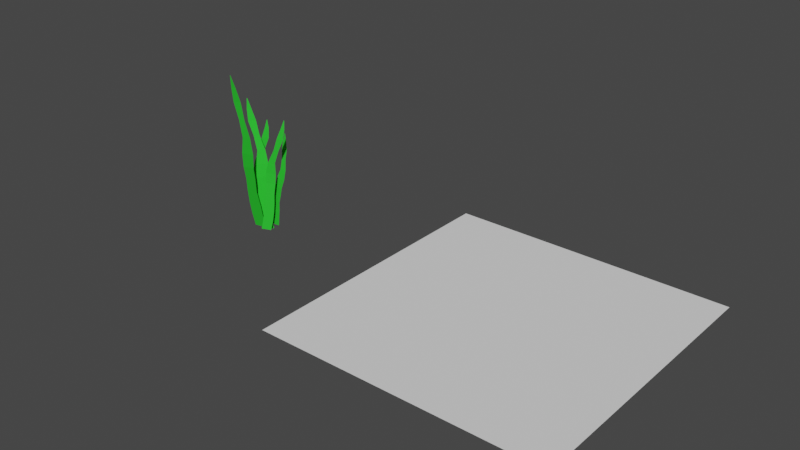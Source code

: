 # Source: gras.blend  (saved by Blender 3.2.14; exported with 4.5.12 LTS)
import bpy
from mathutils import Matrix  # noqa: F401  (used for matrix-valued properties, if any)

bpy.ops.wm.read_factory_settings(use_empty=True)
scene = bpy.context.scene
scene.name = 'Scene'

# ---- collections
col_collection = bpy.data.collections.new('Collection'); scene.collection.children.link(col_collection)

# ---- materials (node trees are filled in below, after node groups)
mat_material_001 = bpy.data.materials.new('Material.001')
mat_material_001.diffuse_color = (0.02746, 0.5596, 0.03171, 1.0)

# ---- material node trees

# ---- world
world_world = bpy.data.worlds.new('World'); scene.world = world_world
world_world.use_nodes = True; world_world.node_tree.nodes.clear()
_N = world_world.node_tree.nodes; _L = world_world.node_tree.links
n0 = _N.new('ShaderNodeOutputWorld'); n0.name = 'World Output'; n0.location = (300, 300)
n1 = _N.new('ShaderNodeBackground'); n1.name = 'Background'; n1.location = (10, 300)
n1.inputs[0].default_value = (0.05088, 0.05088, 0.05088, 1.0)
_L.new(n1.outputs[0], n0.inputs[0])
n0.is_active_output = True
world_world.color = (0.05088, 0.05088, 0.05088)
world_world.use_sun_shadow = False
world_world.sun_shadow_jitter_overblur = 0.0

# ---- meshes
me_fl_che = bpy.data.meshes.new('Fläche')
me_fl_che.from_pydata([(-1.0, -1.0, 0.0), (1.0, -1.0, 0.0), (-1.0, 1.0, 0.0), (1.0, 1.0, 0.0)], [], [(0, 1, 3, 2)])
_uv = me_fl_che.uv_layers.new(name='UV-Map')
_uv.uv.foreach_set('vector', [0.0, 0.0, 1.0, 0.0, 1.0, 1.0, 0.0, 1.0])
me_fl_che.update()
me_fl_che_001 = bpy.data.meshes.new('Fläche.001')
me_fl_che_001.from_pydata([(-1.515, -1.005, 0.0), (0.4846, -1.005, 0.0), (-0.6958, 4.017, -0.3164), (-0.6325, 4.016, -0.3164), (-1.015, 3.61, -0.3087), (-1.079, 3.145, -0.2729), (-0.4642, 2.606, -0.1963), (-0.1327, 2.051, -0.1071), (-0.6528, 1.533, -0.03281), (-0.9016, 1.077, -5.962e-05), (-0.99, 0.6563, 0.0), (-1.326, 0.2398, 0.0), (-1.545, -0.1753, 0.0), (-1.617, -0.5897, 0.0), (0.4943, -0.5897, 0.0), (0.562, -0.1753, 0.0), (0.4872, 0.262, 0.0), (0.846, 0.6781, 0.0), (1.068, 1.076, -0.0003682), (1.452, 1.535, -0.03742), (1.232, 2.062, -0.1156), (0.5108, 2.62, -0.2073), (0.2338, 3.154, -0.2841), (-0.2578, 3.616, -0.3164), (0.1805, -1.021, -0.3324), (1.584, -1.018, -0.3119), (0.9205, 1.708, -1.503), (0.9649, 1.708, -1.502), (0.6867, 1.482, -1.428), (0.6251, 1.231, -1.313), (1.03, 0.9515, -1.14), (1.234, 0.6666, -0.9548), (0.8437, 0.3967, -0.7989), (0.6533, 0.1496, -0.6905), (0.5828, -0.08687, -0.6178), (0.3386, -0.3214, -0.5483), (0.1765, -0.555, -0.4779), (0.1177, -0.788, -0.4062), (1.599, -0.7851, -0.3845), (1.655, -0.5521, -0.4563), (1.611, -0.3064, -0.5336), (1.872, -0.07208, -0.6028), (2.036, 0.1519, -0.6705), (2.322, 0.3994, -0.782), (2.193, 0.672, -0.9507), (1.717, 0.9574, -1.143), (1.549, 1.234, -1.312), (1.22, 1.484, -1.429), (-0.7562, -1.088, -0.3366), (-1.135, -0.9705, -0.008345), (-1.269, 2.15, -1.37), (-1.281, 2.154, -1.36), (-1.137, 1.875, -1.325), (-1.107, 1.576, -1.229), (-1.287, 1.264, -1.009), (-1.441, 0.9242, -0.8339), (-1.406, 0.5596, -0.8053), (-1.336, 0.2546, -0.7406), (-1.225, -0.01446, -0.6532), (-1.069, -0.2955, -0.6073), (-0.9353, -0.5688, -0.5426), (-0.8294, -0.833, -0.4539), (-1.229, -0.7094, -0.1074), (-1.334, -0.4454, -0.1968), (-1.417, -0.1754, -0.3151), (-1.578, 0.1068, -0.3571), (-1.708, 0.3697, -0.4172), (-1.794, 0.6847, -0.4597), (-1.681, 1.012, -0.6113), (-1.449, 1.331, -0.8506), (-1.331, 1.659, -1.013), (-1.263, 1.924, -1.201), (1.162, -1.09, -0.04897), (0.4301, -0.9815, 0.1501), (4.34, 2.441, -0.9476), (4.316, 2.444, -0.9412), (4.216, 2.142, -0.8897), (3.903, 1.816, -0.8091), (3.206, 1.472, -0.6672), (2.576, 1.101, -0.5571), (2.312, 0.711, -0.5318), (2.078, 0.3803, -0.4698), (1.88, 0.0852, -0.3813), (1.775, -0.2206, -0.3183), (1.628, -0.5191, -0.244), (1.427, -0.8091, -0.1552), (0.654, -0.6943, 0.05492), (0.8562, -0.4045, -0.03428), (1.123, -0.1067, -0.143), (1.22, 0.2001, -0.2036), (1.357, 0.4871, -0.2734), (1.553, 0.8271, -0.3201), (2.102, 1.184, -0.4189), (2.882, 1.535, -0.567), (3.452, 1.893, -0.6739), (3.96, 2.188, -0.8113), (-0.3909, -1.122, -0.02142), (0.771, -1.132, -0.245), (-1.285, 3.081, -0.8166), (-1.248, 3.081, -0.8237), (-1.399, 2.74, -0.7387), (-1.295, 2.352, -0.6611), (-0.6968, 1.902, -0.6192), (-0.2336, 1.441, -0.5341), (-0.3027, 1.014, -0.3691), (-0.3139, 0.6338, -0.2741), (-0.3087, 0.279, -0.227), (-0.4479, -0.07114, -0.1526), (-0.5194, -0.4207, -0.09145), (-0.5056, -0.7704, -0.04679), (0.7209, -0.781, -0.2828), (0.7046, -0.4313, -0.327), (0.6024, -0.06151, -0.3573), (0.7551, 0.2882, -0.4341), (0.8299, 0.6234, -0.4945), (0.9098, 1.005, -0.6084), (0.539, 1.443, -0.6945), (-0.1564, 1.907, -0.7385), (-0.5578, 2.351, -0.8177), (-0.9768, 2.741, -0.8302)], [], [(4, 23, 3, 2), (0, 1, 14, 13), (13, 14, 15, 12), (12, 15, 16, 11), (11, 16, 17, 10), (10, 17, 18, 9), (9, 18, 19, 8), (8, 19, 20, 7), (7, 20, 21, 6), (6, 21, 22, 5), (5, 22, 23, 4), (28, 47, 27, 26), (24, 25, 38, 37), (37, 38, 39, 36), (36, 39, 40, 35), (35, 40, 41, 34), (34, 41, 42, 33), (33, 42, 43, 32), (32, 43, 44, 31), (31, 44, 45, 30), (30, 45, 46, 29), (29, 46, 47, 28), (52, 71, 51, 50), (48, 49, 62, 61), (61, 62, 63, 60), (60, 63, 64, 59), (59, 64, 65, 58), (58, 65, 66, 57), (57, 66, 67, 56), (56, 67, 68, 55), (55, 68, 69, 54), (54, 69, 70, 53), (53, 70, 71, 52), (76, 95, 75, 74), (72, 73, 86, 85), (85, 86, 87, 84), (84, 87, 88, 83), (83, 88, 89, 82), (82, 89, 90, 81), (81, 90, 91, 80), (80, 91, 92, 79), (79, 92, 93, 78), (78, 93, 94, 77), (77, 94, 95, 76), (100, 119, 99, 98), (96, 97, 110, 109), (109, 110, 111, 108), (108, 111, 112, 107), (107, 112, 113, 106), (106, 113, 114, 105), (105, 114, 115, 104), (104, 115, 116, 103), (103, 116, 117, 102), (102, 117, 118, 101), (101, 118, 119, 100)])
_uv = me_fl_che_001.uv_layers.new(name='UV-Map')
_uv.uv.foreach_set('vector', [0.0, 0.9091, 1.0, 0.9091, 1.0, 1.0, 0.0, 1.0, 0.0, 0.0, 1.0, 0.0, 1.0, 0.09091, 0.0, 0.09091, 0.0, 0.09091, 1.0, 0.09091, 1.0, 0.1818, 0.0, 0.1818, 0.0, 0.1818, 1.0, 0.1818, 1.0, 0.2727, 0.0, 0.2727, 0.0, 0.2727, 1.0, 0.2727, 1.0, 0.3636, 0.0, 0.3636, 0.0, 0.3636, 1.0, 0.3636, 1.0, 0.4545, 0.0, 0.4545, 0.0, 0.4545, 1.0, 0.4545, 1.0, 0.5455, 0.0, 0.5455, 0.0, 0.5455, 1.0, 0.5455, 1.0, 0.6364, 0.0, 0.6364, 0.0, 0.6364, 1.0, 0.6364, 1.0, 0.7273, 0.0, 0.7273, 0.0, 0.7273, 1.0, 0.7273, 1.0, 0.8182, 0.0, 0.8182, 0.0, 0.8182, 1.0, 0.8182, 1.0, 0.9091, 0.0, 0.9091, 0.0, 0.9091, 1.0, 0.9091, 1.0, 1.0, 0.0, 1.0, 0.0, 0.0, 1.0, 0.0, 1.0, 0.09091, 0.0, 0.09091, 0.0, 0.09091, 1.0, 0.09091, 1.0, 0.1818, 0.0, 0.1818, 0.0, 0.1818, 1.0, 0.1818, 1.0, 0.2727, 0.0, 0.2727, 0.0, 0.2727, 1.0, 0.2727, 1.0, 0.3636, 0.0, 0.3636, 0.0, 0.3636, 1.0, 0.3636, 1.0, 0.4545, 0.0, 0.4545, 0.0, 0.4545, 1.0, 0.4545, 1.0, 0.5455, 0.0, 0.5455, 0.0, 0.5455, 1.0, 0.5455, 1.0, 0.6364, 0.0, 0.6364, 0.0, 0.6364, 1.0, 0.6364, 1.0, 0.7273, 0.0, 0.7273, 0.0, 0.7273, 1.0, 0.7273, 1.0, 0.8182, 0.0, 0.8182, 0.0, 0.8182, 1.0, 0.8182, 1.0, 0.9091, 0.0, 0.9091, 0.0, 0.9091, 1.0, 0.9091, 1.0, 1.0, 0.0, 1.0, 0.0, 0.0, 1.0, 0.0, 1.0, 0.09091, 0.0, 0.09091, 0.0, 0.09091, 1.0, 0.09091, 1.0, 0.1818, 0.0, 0.1818, 0.0, 0.1818, 1.0, 0.1818, 1.0, 0.2727, 0.0, 0.2727, 0.0, 0.2727, 1.0, 0.2727, 1.0, 0.3636, 0.0, 0.3636, 0.0, 0.3636, 1.0, 0.3636, 1.0, 0.4545, 0.0, 0.4545, 0.0, 0.4545, 1.0, 0.4545, 1.0, 0.5455, 0.0, 0.5455, 0.0, 0.5455, 1.0, 0.5455, 1.0, 0.6364, 0.0, 0.6364, 0.0, 0.6364, 1.0, 0.6364, 1.0, 0.7273, 0.0, 0.7273, 0.0, 0.7273, 1.0, 0.7273, 1.0, 0.8182, 0.0, 0.8182, 0.0, 0.8182, 1.0, 0.8182, 1.0, 0.9091, 0.0, 0.9091, 0.0, 0.9091, 1.0, 0.9091, 1.0, 1.0, 0.0, 1.0, 0.0, 0.0, 1.0, 0.0, 1.0, 0.09091, 0.0, 0.09091, 0.0, 0.09091, 1.0, 0.09091, 1.0, 0.1818, 0.0, 0.1818, 0.0, 0.1818, 1.0, 0.1818, 1.0, 0.2727, 0.0, 0.2727, 0.0, 0.2727, 1.0, 0.2727, 1.0, 0.3636, 0.0, 0.3636, 0.0, 0.3636, 1.0, 0.3636, 1.0, 0.4545, 0.0, 0.4545, 0.0, 0.4545, 1.0, 0.4545, 1.0, 0.5455, 0.0, 0.5455, 0.0, 0.5455, 1.0, 0.5455, 1.0, 0.6364, 0.0, 0.6364, 0.0, 0.6364, 1.0, 0.6364, 1.0, 0.7273, 0.0, 0.7273, 0.0, 0.7273, 1.0, 0.7273, 1.0, 0.8182, 0.0, 0.8182, 0.0, 0.8182, 1.0, 0.8182, 1.0, 0.9091, 0.0, 0.9091, 0.0, 0.9091, 1.0, 0.9091, 1.0, 1.0, 0.0, 1.0, 0.0, 0.0, 1.0, 0.0, 1.0, 0.09091, 0.0, 0.09091, 0.0, 0.09091, 1.0, 0.09091, 1.0, 0.1818, 0.0, 0.1818, 0.0, 0.1818, 1.0, 0.1818, 1.0, 0.2727, 0.0, 0.2727, 0.0, 0.2727, 1.0, 0.2727, 1.0, 0.3636, 0.0, 0.3636, 0.0, 0.3636, 1.0, 0.3636, 1.0, 0.4545, 0.0, 0.4545, 0.0, 0.4545, 1.0, 0.4545, 1.0, 0.5455, 0.0, 0.5455, 0.0, 0.5455, 1.0, 0.5455, 1.0, 0.6364, 0.0, 0.6364, 0.0, 0.6364, 1.0, 0.6364, 1.0, 0.7273, 0.0, 0.7273, 0.0, 0.7273, 1.0, 0.7273, 1.0, 0.8182, 0.0, 0.8182, 0.0, 0.8182, 1.0, 0.8182, 1.0, 0.9091, 0.0, 0.9091])
me_fl_che_001.materials.append(mat_material_001)
me_fl_che_001.update()

# ---- objects
ob_fl_che = bpy.data.objects.new('Fläche', me_fl_che)
ob_fl_che_001 = bpy.data.objects.new('Fläche.001', me_fl_che_001)

# ---- transforms, parenting, visibility, modifiers, constraints
ob_fl_che.location = (0.0, 0.0, 0.0)
ob_fl_che.scale = (4.991, 4.991, 4.991)
_m = ob_fl_che.modifiers.new('Unterteilung', 'SUBSURF')
_m.subdivision_type = 'SIMPLE'
_m.levels = 8
_m = ob_fl_che.modifiers.new('Versetzen', 'DISPLACE')
_m.strength = 0.1
_m = ob_fl_che.modifiers.new('Partikelsystem', 'PARTICLE_SYSTEM')
ob_fl_che_001.location = (-11.41, 0.8924, 0.3777)
ob_fl_che_001.rotation_euler = (1.662, -0.1699, -0.09787)
ob_fl_che_001.scale = (0.3041, 1.131, 1.131)
_vg = ob_fl_che_001.vertex_groups.new(name='Gruppe')
_m = ob_fl_che_001.modifiers.new('Partikelsystem', 'PARTICLE_SYSTEM')

# ---- collection membership
col_collection.objects.link(ob_fl_che)
col_collection.objects.link(ob_fl_che_001)

# ---- scene / render settings (as saved in the file)
scene.frame_start = 1; scene.frame_end = 250; scene.frame_set(0)
scene.render.engine = 'BLENDER_WORKBENCH'
scene.cycles.sampling_pattern = 'TABULATED_SOBOL'
scene.cycles.use_light_tree = False
scene.view_settings.view_transform = 'Filmic'
bpy.context.view_layer.update()

# ---- added for rendering (the .blend has no active camera and no usable light): camera, sun
cam_auto = bpy.data.cameras.new('AutoCamera')
cam_auto.lens = 50.0
cam_auto.sensor_width = 36.0
cam_auto.clip_end = 1000.0
ob_auto_camera = bpy.data.objects.new('AutoCamera', cam_auto)
scene.collection.objects.link(ob_auto_camera)
ob_auto_camera.location = (15.8104, -23.6328, 17.8687)
ob_auto_camera.rotation_euler = (1.09748, -7.21219e-08, 0.694738)
scene.camera = ob_auto_camera
light_auto_sun = bpy.data.lights.new('AutoSun', 'SUN')
light_auto_sun.energy = 3.0
light_auto_sun.angle = 0.0523599
ob_auto_sun = bpy.data.objects.new('AutoSun', light_auto_sun)
scene.collection.objects.link(ob_auto_sun)
ob_auto_sun.rotation_euler = (0.872665, 0.174533, 0.523599)
bpy.context.view_layer.update()
